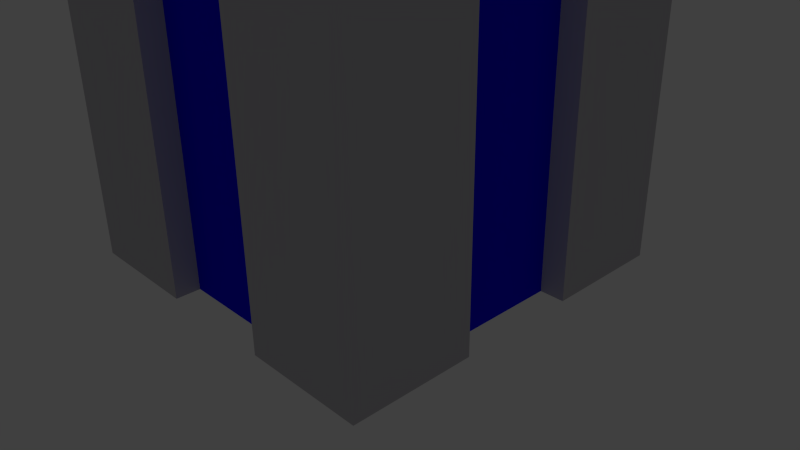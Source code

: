 # Source: Pylon_1_.blend  (saved by Blender 2.72.0; exported with 4.5.12 LTS)
import bpy
from mathutils import Matrix  # noqa: F401  (used for matrix-valued properties, if any)

bpy.ops.wm.read_factory_settings(use_empty=True)
scene = bpy.context.scene
scene.name = 'Scene'

# ---- collections
col_collection_1 = bpy.data.collections.new('Collection 1'); scene.collection.children.link(col_collection_1)

# ---- materials (node trees are filled in below, after node groups)
mat_crystal = bpy.data.materials.new('Crystal')
mat_crystal.alpha_threshold = 0.0
mat_crystal.use_transparent_shadow = False
mat_crystal.diffuse_color = (0.3781, 0.06148, 0.8, 1.0)
mat_crystal.specular_color = (0.1059, 0.6368, 1.0)
mat_crystal.roughness = 0.5
mat_crystal.specular_intensity = 0.7923
mat_base = bpy.data.materials.new('Base')
mat_base.alpha_threshold = 0.0
mat_base.use_transparent_shadow = False
mat_base.diffuse_color = (0.5642, 0.5473, 0.5815, 1.0)
mat_base.specular_color = (0.6491, 0.9713, 1.0)
mat_base.roughness = 0.5
mat_base.line_color = (0.0, 0.0, 0.0, 1.0)
mat_team = bpy.data.materials.new('Team')
mat_team.alpha_threshold = 0.0
mat_team.use_transparent_shadow = False
mat_team.diffuse_color = (1.0, 1.0, 1.0, 1.0)
mat_team.roughness = 0.5
mat_teamb = bpy.data.materials.new('TeamB')
mat_teamb.alpha_threshold = 0.0
mat_teamb.use_transparent_shadow = False
mat_teamb.diffuse_color = (0.003406, 0.0, 1.0, 1.0)
mat_teamb.roughness = 0.5
mat_teamr = bpy.data.materials.new('TeamR')
mat_teamr.alpha_threshold = 0.0
mat_teamr.use_transparent_shadow = False
mat_teamr.diffuse_color = (1.0, 0.001025, 0.002011, 1.0)
mat_teamr.roughness = 0.5

# ---- material node trees

# ---- world
world_world = bpy.data.worlds.new('World'); scene.world = world_world
world_world.color = (0.05088, 0.05088, 0.05088)
world_world.use_sun_shadow = False
world_world.sun_shadow_jitter_overblur = 0.0
world_world.cycles.sampling_method = 'MANUAL'
world_world.cycles.sample_map_resolution = 256

# ---- cameras
cam_camera = bpy.data.cameras.new('Camera')
cam_camera.clip_end = 100.0
cam_camera.lens = 35.0
cam_camera.sensor_width = 32.0
cam_camera.sensor_height = 18.0
cam_camera.ortho_scale = 7.314
cam_camera.dof.focus_distance = 0.0
cam_camera.dof.aperture_fstop = 128.0

# ---- lights
light_lamp = bpy.data.lights.new('Lamp', 'POINT')
light_lamp.transmission_factor = 0.0
light_lamp.cutoff_distance = 30.0
light_lamp.energy = 100.0
light_lamp.shadow_buffer_clip_start = 1.001
light_lamp.shadow_soft_size = 0.1
light_lamp.shadow_maximum_resolution = 0.006
light_lamp.use_absolute_resolution = True
light_lamp.cycles.use_multiple_importance_sampling = False

# ---- meshes
me_icosphere = bpy.data.meshes.new('Icosphere')
me_icosphere.from_pydata([(0.0, 0.0, -1.0), (0.7236, -0.5257, -0.4472), (-0.2764, -0.8506, -0.4472), (-0.8944, 0.0, -0.4472), (-0.2764, 0.8506, -0.4472), (0.7236, 0.5257, -0.4472), (0.2764, -0.8506, 0.4472), (-0.7236, -0.5257, 0.4472), (-0.7236, 0.5257, 0.4472), (0.2764, 0.8506, 0.4472), (0.8944, 0.0, 0.4472), (0.0, 0.0, 1.0), (-0.1625, -0.5, -0.8507), (0.4253, -0.309, -0.8507), (0.2629, -0.809, -0.5257), (0.8506, 0.0, -0.5257), (0.4253, 0.309, -0.8507), (-0.5257, 0.0, -0.8507), (-0.6882, -0.5, -0.5257), (-0.1625, 0.5, -0.8507), (-0.6882, 0.5, -0.5257), (0.2629, 0.809, -0.5257), (0.9511, -0.309, 0.0), (0.9511, 0.309, 0.0), (0.0, -1.0, 0.0), (0.5878, -0.809, 0.0), (-0.9511, -0.309, 0.0), (-0.5878, -0.809, 0.0), (-0.5878, 0.809, 0.0), (-0.9511, 0.309, 0.0), (0.5878, 0.809, 0.0), (0.0, 1.0, 0.0), (0.6882, -0.5, 0.5257), (-0.2629, -0.809, 0.5257), (-0.8506, 0.0, 0.5257), (-0.2629, 0.809, 0.5257), (0.6882, 0.5, 0.5257), (0.1625, -0.5, 0.8507), (0.5257, 0.0, 0.8507), (-0.4253, -0.309, 0.8507), (-0.4253, 0.309, 0.8507), (0.1625, 0.5, 0.8507)], [], [(0, 13, 12), (1, 13, 15), (0, 12, 17), (0, 17, 19), (0, 19, 16), (1, 15, 22), (2, 14, 24), (3, 18, 26), (4, 20, 28), (5, 21, 30), (1, 22, 25), (2, 24, 27), (3, 26, 29), (4, 28, 31), (5, 30, 23), (6, 32, 37), (7, 33, 39), (8, 34, 40), (9, 35, 41), (10, 36, 38), (12, 14, 2), (12, 13, 14), (13, 1, 14), (15, 16, 5), (15, 13, 16), (13, 0, 16), (17, 18, 3), (17, 12, 18), (12, 2, 18), (19, 20, 4), (19, 17, 20), (17, 3, 20), (16, 21, 5), (16, 19, 21), (19, 4, 21), (22, 23, 10), (22, 15, 23), (15, 5, 23), (24, 25, 6), (24, 14, 25), (14, 1, 25), (26, 27, 7), (26, 18, 27), (18, 2, 27), (28, 29, 8), (28, 20, 29), (20, 3, 29), (30, 31, 9), (30, 21, 31), (21, 4, 31), (25, 32, 6), (25, 22, 32), (22, 10, 32), (27, 33, 7), (27, 24, 33), (24, 6, 33), (29, 34, 8), (29, 26, 34), (26, 7, 34), (31, 35, 9), (31, 28, 35), (28, 8, 35), (23, 36, 10), (23, 30, 36), (30, 9, 36), (37, 38, 11), (37, 32, 38), (32, 10, 38), (39, 37, 11), (39, 33, 37), (33, 6, 37), (40, 39, 11), (40, 34, 39), (34, 7, 39), (41, 40, 11), (41, 35, 40), (35, 8, 40), (38, 41, 11), (38, 36, 41), (36, 9, 41)])
me_icosphere.materials.append(mat_crystal)
me_icosphere.use_remesh_preserve_volume = False
me_icosphere.use_remesh_preserve_attributes = False
me_icosphere.use_mirror_vertex_groups = False
me_icosphere.update()
me_cube = bpy.data.meshes.new('Cube')
me_cube.from_pydata([(1.0, 1.0, -1.0), (1.0, -1.0, -1.0), (-1.0, -1.0, -1.0), (-1.0, 1.0, -1.0), (1.0, 1.0, 1.0), (1.0, -1.0, 1.0), (-1.0, -1.0, 1.0), (-1.0, 1.0, 1.0), (0.3333, 1.0, -1.0), (-0.3333, 1.0, -1.0), (0.3333, -1.0, -1.0), (-0.3333, -1.0, -1.0), (0.3333, 1.0, 1.0), (-0.3333, 1.0, 1.0), (0.3333, -1.0, 1.0), (-0.3333, -1.0, 1.0), (1.0, 0.3333, -1.0), (1.0, -0.3333, -1.0), (-1.0, -0.3333, -1.0), (-1.0, 0.3333, -1.0), (1.0, 0.3333, 1.0), (1.0, -0.3333, 1.0), (-1.0, -0.3333, 1.0), (-1.0, 0.3333, 1.0), (0.3333, -0.3333, -1.0), (0.3333, 0.3333, -1.0), (-0.3333, -0.3333, -1.0), (-0.3333, 0.3333, -1.0), (0.3333, 0.3333, 1.0), (0.3333, -0.3333, 1.0), (-0.3333, 0.3333, 1.0), (-0.3333, -0.3333, 1.0), (-1.0, -0.3333, -1.0), (-1.0, 0.3333, -1.0), (-1.0, -0.3333, 1.0), (-1.0, 0.3333, 1.0), (0.3333, -0.8665, -1.0), (0.3333, -0.8665, 1.0), (-0.3333, -0.8665, 1.0), (-0.3333, -0.8665, -1.0), (0.3333, 0.8665, 1.0), (0.3333, 0.8665, -1.0), (-0.3333, 0.8665, -1.0), (-0.3333, 0.8665, 1.0), (0.8665, 0.3333, -1.0), (0.8665, 0.3333, 1.0), (0.8665, -0.3333, 1.0), (0.8665, -0.3333, -1.0), (-0.8665, -0.3333, -1.0), (-0.8665, -0.3333, 1.0), (-0.8665, 0.3333, 1.0), (-0.8665, 0.3333, -1.0), (0.3333, 0.3333, 1.0), (0.3333, -0.3333, 1.0), (-0.3333, 0.3333, 1.0), (-0.3333, -0.3333, 1.0), (0.3333, -0.8665, 1.0), (-0.3333, -0.8665, 1.0), (0.3333, 0.8665, 1.0), (-0.3333, 0.8665, 1.0), (0.8665, 0.3333, 1.0), (0.8665, -0.3333, 1.0), (-0.8665, -0.3333, 1.0), (-0.8665, 0.3333, 1.0), (0.3333, 0.3333, 1.0), (0.3333, -0.3333, 1.0), (-0.3333, 0.3333, 1.0), (-0.3333, -0.3333, 1.0), (0.3333, -0.8665, 1.0), (-0.3333, -0.8665, 1.0), (0.3333, 0.8665, 1.0), (-0.3333, 0.8665, 1.0), (0.8665, 0.3333, 1.0), (0.8665, -0.3333, 1.0), (-0.8665, -0.3333, 1.0), (-0.8665, 0.3333, 1.0)], [(52, 64), (53, 65), (54, 66), (55, 67), (56, 68), (57, 69), (58, 70), (59, 71), (60, 72), (61, 73), (62, 74), (63, 75)], [(2, 18, 32, 48, 26, 39, 11), (6, 15, 38, 31, 49, 34, 22), (17, 21, 5, 1), (11, 15, 6, 2), (19, 23, 7, 3), (13, 9, 3, 7), (10, 36, 24, 47, 17, 1), (7, 23, 35, 50, 30, 43, 13), (1, 5, 14, 10), (4, 0, 8, 12), (44, 25, 41, 8, 0, 16), (18, 22, 34, 32), (37, 14, 5, 21, 46, 29), (0, 4, 20, 16), (2, 6, 22, 18), (23, 19, 33, 35), (3, 9, 42, 27, 51, 33, 19), (20, 4, 12, 40, 28, 45), (36, 37, 38, 39), (14, 37, 36, 10), (11, 39, 38, 15), (40, 41, 42, 43), (8, 41, 40, 12), (13, 43, 42, 9), (44, 45, 46, 47), (20, 45, 44, 16), (17, 47, 46, 21), (48, 49, 50, 51), (34, 49, 48, 32), (33, 51, 50, 35), (50, 49, 62, 63), (63, 62, 55, 57, 56, 53, 61, 60, 52, 58, 59, 54), (46, 45, 60, 61), (40, 43, 59, 58), (38, 37, 56, 57), (37, 29, 53, 56), (29, 46, 61, 53), (31, 38, 57, 55), (28, 40, 58, 52), (45, 28, 52, 60), (43, 30, 54, 59), (49, 31, 55, 62), (30, 50, 63, 54), (51, 27, 42, 41, 25, 44, 47, 24, 36, 39, 26, 48)])
me_cube.polygons.foreach_set('material_index', [0, 0, 0, 0, 0, 0, 0, 0, 0, 0, 0, 0, 0, 0, 0, 0, 0, 0, 3, 0, 0, 3, 0, 0, 3, 0, 0, 3, 0, 0, 1, 3, 0, 3, 0, 0, 0, 0, 0, 0, 0, 0, 0, 3])
me_cube.materials.append(mat_base)
me_cube.materials.append(mat_team)
me_cube.materials.append(mat_crystal)
me_cube.materials.append(mat_teamb)
me_cube.materials.append(mat_teamr)
me_cube.use_remesh_preserve_volume = False
me_cube.use_remesh_preserve_attributes = False
me_cube.use_mirror_vertex_groups = False
me_cube.update()

# ---- objects
ob_icosphere = bpy.data.objects.new('Icosphere', me_icosphere)
ob_cube = bpy.data.objects.new('Cube', me_cube)
ob_lamp = bpy.data.objects.new('Lamp', light_lamp)
ob_camera = bpy.data.objects.new('Camera', cam_camera)

# ---- transforms, parenting, visibility, modifiers, constraints
ob_icosphere.location = (-4.257e-09, 7.096e-09, 10.08)
ob_icosphere.scale = (1.728, 1.728, 1.728)
ob_icosphere.lineart.crease_threshold = 0.0
ob_cube.location = (0.0, 0.0, 4.0)
ob_cube.scale = (2.4, 2.4, 4.0)
ob_cube.lock_rotations_4d = False
ob_cube.empty_display_type = 'ARROWS'
ob_cube.lineart.crease_threshold = 0.0
ob_lamp.location = (0.4343, 5.453, 17.91)
ob_lamp.rotation_euler = (0.6503, 0.05522, 1.866)
ob_lamp.lock_rotations_4d = False
ob_lamp.empty_display_type = 'ARROWS'
ob_lamp.color = (0.0, 0.0, 0.0, 0.0)
ob_lamp.lineart.crease_threshold = 0.0
ob_camera.location = (7.481, -6.508, 5.344)
ob_camera.rotation_euler = (1.109, 0.01082, 0.8149)
ob_camera.lock_rotations_4d = False
ob_camera.empty_display_type = 'ARROWS'
ob_camera.color = (0.0, 0.0, 0.0, 0.0)
ob_camera.display_type = 'WIRE'
ob_camera.lineart.crease_threshold = 0.0

# ---- collection membership
col_collection_1.objects.link(ob_icosphere)
col_collection_1.objects.link(ob_cube)
col_collection_1.objects.link(ob_lamp)
col_collection_1.objects.link(ob_camera)

# ---- scene / render settings (as saved in the file)
scene.camera = ob_camera
scene.frame_start = 1; scene.frame_end = 250; scene.frame_set(139)
scene.render.engine = 'BLENDER_EEVEE_NEXT'
scene.render.resolution_percentage = 50
scene.render.dither_intensity = 0.0
scene.cycles.use_denoising = False
scene.cycles.samples = 10
scene.cycles.sampling_pattern = 'TABULATED_SOBOL'
scene.cycles.light_sampling_threshold = 0.0
scene.cycles.use_adaptive_sampling = False
scene.cycles.use_light_tree = False
scene.cycles.blur_glossy = 0.0
scene.cycles.pixel_filter_type = 'GAUSSIAN'
scene.cycles.sample_clamp_indirect = 0.0
scene.view_settings.view_transform = 'Standard'
bpy.context.view_layer.update()
